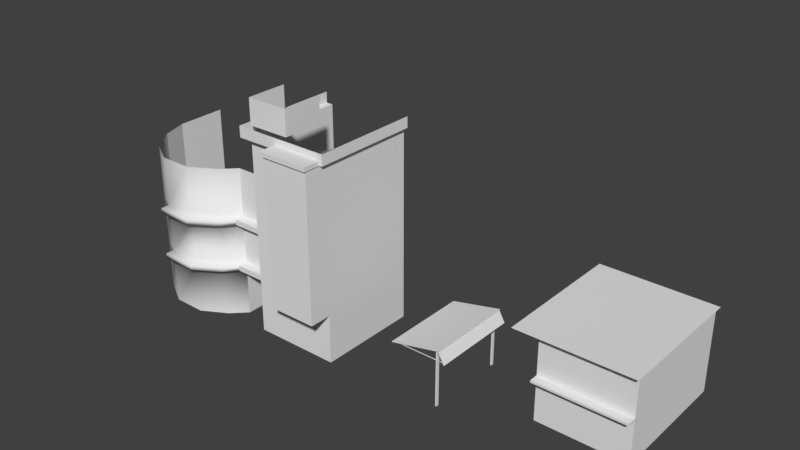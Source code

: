 # Source: conjunto_casa11.blend  (saved by Blender 2.79.0; exported with 4.5.12 LTS)
import bpy
from mathutils import Matrix  # noqa: F401  (used for matrix-valued properties, if any)

bpy.ops.wm.read_factory_settings(use_empty=True)
scene = bpy.context.scene
scene.name = 'Scene'

# ---- collections
col_collection_1 = bpy.data.collections.new('Collection 1'); scene.collection.children.link(col_collection_1)

# ---- world
world_world = bpy.data.worlds.new('World'); scene.world = world_world
world_world.color = (0.05088, 0.05088, 0.05088)
world_world.use_sun_shadow = False
world_world.sun_shadow_jitter_overblur = 0.0
world_world.cycles.sampling_method = 'MANUAL'

# ---- meshes
me_cube = bpy.data.meshes.new('Cube')
me_cube.from_pydata([(-4.038, -3.402, -0.8312), (-4.038, -3.402, 6.166), (-4.038, 7.054, -0.8312), (-4.038, 7.054, 6.166), (3.321, -3.402, -0.8312), (3.321, -3.402, 6.166), (3.321, 7.054, -0.8312), (3.321, 7.054, 6.166), (-4.038, -3.402, 2.667), (-4.038, 7.054, 2.667), (3.321, 7.054, 2.667), (3.321, -3.402, 2.667), (-4.038, -3.402, 2.843), (-4.038, 7.054, 2.843), (3.321, 7.054, 2.843), (3.321, -3.402, 2.843), (3.321, -4.161, 2.843), (3.321, -4.161, 2.667), (-4.038, -4.161, 2.667), (-4.038, -4.161, 2.843), (-5.782, -4.076, 6.163), (-5.782, 7.054, 6.163), (3.596, 7.054, 6.163), (3.596, -4.076, 6.163), (-5.782, -4.076, 6.198), (-5.782, 7.054, 6.198), (3.596, 7.054, 6.198), (3.596, -4.076, 6.198), (-6.038, 5.054, 2.843), (-4.038, 5.054, 2.843), (-6.038, 7.054, 2.843), (-4.038, 7.054, 2.843), (-6.038, 5.054, 2.593), (-4.038, 5.054, 2.593), (-6.038, 4.804, 2.593), (-4.038, 4.804, 2.593), (-6.038, 4.804, 2.343), (-4.038, 4.804, 2.343), (-6.038, 4.554, 2.343), (-4.038, 4.554, 2.343), (-4.038, 4.054, 1.844), (-6.038, 4.054, 1.844), (-6.038, 4.554, 2.093), (-4.038, 4.554, 2.093), (-6.038, 4.304, 2.093), (-4.038, 4.304, 2.093), (-6.038, 4.304, 1.844), (-4.038, 4.304, 1.844), (-4.038, 3.054, 0.8449), (-6.038, 3.054, 0.8449), (-6.038, 4.054, 1.594), (-4.038, 4.054, 1.594), (-6.038, 3.804, 1.594), (-4.038, 3.804, 1.594), (-6.038, 3.804, 1.344), (-4.038, 3.804, 1.344), (-6.038, 3.554, 1.344), (-4.038, 3.554, 1.344), (-6.038, 3.554, 1.094), (-4.038, 3.554, 1.094), (-6.038, 3.304, 1.094), (-4.038, 3.304, 1.094), (-6.038, 3.304, 0.8449), (-4.038, 3.304, 0.8449), (-6.038, 1.554, -0.8312), (-4.038, 1.554, -0.8312), (-6.038, 3.054, 0.5945), (-4.038, 3.054, 0.5945), (-6.038, 2.804, 0.5945), (-4.038, 2.804, 0.5945), (-6.038, 2.804, 0.3454), (-4.038, 2.804, 0.3454), (-6.038, 2.554, 0.3454), (-4.038, 2.554, 0.3454), (-4.038, 2.054, -0.1542), (-6.038, 2.054, -0.1542), (-6.038, 2.554, 0.09501), (-4.038, 2.554, 0.09501), (-6.038, 2.304, 0.09501), (-4.038, 2.304, 0.09501), (-6.038, 2.304, -0.1542), (-4.038, 2.304, -0.1542), (-6.038, 2.054, -0.4045), (-4.038, 2.054, -0.4045), (-6.038, 1.804, -0.4045), (-4.038, 1.804, -0.4045), (-6.038, 1.804, -0.6537), (-4.038, 1.804, -0.6537), (-6.038, 1.554, -0.6537), (-4.038, 1.554, -0.6537), (-6.165, 0.8436, -0.8312), (-6.165, 4.856, 3.999), (-6.165, 7.054, -0.8312), (-6.165, 7.054, 3.999), (-6.038, 0.8436, -0.8312), (-6.038, 4.856, 3.999), (-6.038, 7.054, -0.8312), (-6.038, 7.054, 3.999), (-4.038, 7.054, -0.8312), (-4.038, 7.054, 3.999)], [], [(12, 1, 3, 13), (14, 7, 5, 15), (15, 5, 1, 12), (35, 34, 36, 37), (3, 1, 20, 21), (4, 11, 8, 0), (6, 10, 11, 4), (0, 8, 9, 2), (11, 15, 16, 17), (10, 14, 15, 11), (37, 36, 38, 39), (8, 12, 13, 9), (17, 16, 19, 18), (15, 12, 19, 16), (12, 8, 18, 19), (8, 11, 17, 18), (5, 7, 22, 23), (33, 32, 34, 35), (23, 22, 26, 27), (21, 20, 24, 25), (20, 23, 27, 24), (1, 5, 23, 20), (29, 28, 32, 33), (26, 25, 24, 27), (28, 29, 31, 30), (45, 44, 46, 47), (47, 46, 41, 40), (43, 42, 44, 45), (39, 38, 42, 43), (53, 52, 54, 55), (55, 54, 56, 57), (51, 50, 52, 53), (40, 41, 50, 51), (61, 60, 62, 63), (63, 62, 49, 48), (59, 58, 60, 61), (57, 56, 58, 59), (69, 68, 70, 71), (71, 70, 72, 73), (67, 66, 68, 69), (48, 49, 66, 67), (79, 78, 80, 81), (81, 80, 75, 74), (77, 76, 78, 79), (73, 72, 76, 77), (85, 84, 86, 87), (87, 86, 88, 89), (83, 82, 84, 85), (74, 75, 82, 83), (89, 88, 64, 65), (90, 91, 93, 92), (97, 96, 98, 99), (96, 97, 95, 94), (94, 95, 91, 90), (97, 93, 91, 95)])
_uv = me_cube.uv_layers.new(name='UVMap')
_uv.uv.foreach_set('vector', [0.871, 0.03076, 1.0, 0.03076, 1.0, 0.4541, 0.871, 0.4541, 0.129, 0.9047, 1.481e-07, 0.9047, 0.0, 0.4814, 0.129, 0.4814, 0.6698, 1.0, 0.5407, 1.0, 0.5407, 0.7021, 0.6698, 0.7021, 0.3255, 0.7272, 0.3255, 0.8081, 0.3158, 0.8081, 0.3158, 0.7272, 0.06773, 3.861e-08, 0.06773, 0.4233, 1.111e-07, 0.4506, 0.0, 1.158e-07, 0.7283, 0.4541, 0.8641, 0.4541, 0.8641, 0.752, 0.7283, 0.752, 0.2717, 0.9047, 0.1359, 0.9047, 0.1359, 0.4814, 0.2717, 0.4814, 0.7283, 0.03076, 0.8641, 0.03076, 0.8641, 0.4541, 0.7283, 0.4541, 0.1359, 0.4814, 0.129, 0.4814, 0.129, 0.4506, 0.1359, 0.4506, 0.1359, 0.9047, 0.129, 0.9047, 0.129, 0.4814, 0.1359, 0.4814, 0.6989, 0.7021, 0.6989, 0.7831, 0.6892, 0.7831, 0.6892, 0.7021, 0.8641, 0.03076, 0.871, 0.03076, 0.871, 0.4541, 0.8641, 0.4541, 0.9005, 0.752, 0.8936, 0.752, 0.8936, 0.4541, 0.9005, 0.4541, 0.8936, 0.4541, 0.8936, 0.752, 0.8641, 0.752, 0.8641, 0.4541, 0.871, 0.03076, 0.8641, 0.03076, 0.8641, 0.0, 0.871, 0.0, 0.2717, 0.9441, 0.2717, 0.6462, 0.3012, 0.6462, 0.3012, 0.9441, 0.3535, 0.4233, 0.3535, 0.0, 0.3641, 3.861e-08, 0.3641, 0.4506, 0.4436, 0.7021, 0.4436, 0.7831, 0.4339, 0.7831, 0.4339, 0.7021, 0.9018, 0.4541, 0.9018, 0.9047, 0.9005, 0.9047, 0.9005, 0.4541, 0.9032, 0.4541, 0.9032, 0.9047, 0.9018, 0.9047, 0.9018, 0.4541, 0.9032, 0.8338, 0.9032, 0.4541, 0.9045, 0.4541, 0.9045, 0.8338, 0.06773, 0.4233, 0.3535, 0.4233, 0.3641, 0.4506, 1.111e-07, 0.4506, 0.4242, 0.7021, 0.4242, 0.7831, 0.4145, 0.7831, 0.4145, 0.7021, 0.3641, 3.861e-08, 0.7283, 0.0, 0.7283, 0.4506, 0.3641, 0.4506, 0.4631, 0.7831, 0.4631, 0.7021, 0.5407, 0.7021, 0.5407, 0.7831, 0.3158, 0.7272, 0.3158, 0.8081, 0.3062, 0.8081, 0.3062, 0.7272, 0.7183, 0.7021, 0.7183, 0.7831, 0.7086, 0.7831, 0.7086, 0.7021, 0.4631, 0.7021, 0.4631, 0.7831, 0.4534, 0.7831, 0.4534, 0.7021, 0.395, 0.7021, 0.395, 0.7831, 0.3853, 0.7831, 0.3853, 0.7021, 0.7476, 0.752, 0.7476, 0.833, 0.738, 0.833, 0.738, 0.752, 0.3465, 0.7831, 0.3465, 0.7021, 0.3562, 0.7021, 0.3562, 0.7831, 0.4534, 0.7021, 0.4534, 0.7831, 0.4436, 0.7831, 0.4436, 0.7021, 0.3853, 0.7021, 0.3853, 0.7831, 0.3756, 0.7831, 0.3756, 0.7021, 0.7279, 0.7021, 0.7279, 0.7831, 0.7183, 0.7831, 0.7183, 0.7021, 0.6795, 0.7831, 0.6795, 0.7021, 0.6892, 0.7021, 0.6892, 0.7831, 0.3062, 0.7272, 0.3062, 0.6462, 0.3159, 0.6462, 0.3159, 0.7272, 0.3756, 0.7021, 0.3756, 0.7831, 0.3659, 0.7831, 0.3659, 0.7021, 0.3352, 0.7272, 0.3352, 0.8081, 0.3255, 0.8081, 0.3255, 0.7272, 0.3562, 0.7831, 0.3562, 0.7021, 0.3659, 0.7021, 0.3659, 0.7831, 0.3353, 0.7272, 0.3353, 0.6462, 0.345, 0.6462, 0.345, 0.7272, 0.395, 0.7831, 0.395, 0.7021, 0.4048, 0.7021, 0.4048, 0.7831, 0.345, 0.7272, 0.345, 0.8081, 0.3353, 0.8081, 0.3353, 0.7272, 0.6989, 0.7831, 0.6989, 0.7021, 0.7086, 0.7021, 0.7086, 0.7831, 0.3159, 0.7272, 0.3159, 0.6462, 0.3256, 0.6462, 0.3256, 0.7272, 0.4145, 0.7021, 0.4145, 0.7831, 0.4048, 0.7831, 0.4048, 0.7021, 0.738, 0.752, 0.738, 0.833, 0.7283, 0.833, 0.7283, 0.752, 0.6795, 0.7021, 0.6795, 0.7831, 0.6698, 0.7831, 0.6698, 0.7021, 0.3256, 0.7272, 0.3256, 0.6462, 0.3353, 0.6462, 0.3353, 0.7272, 0.4339, 0.7021, 0.4339, 0.7831, 0.4242, 0.7831, 0.4242, 0.7021, 0.7545, 0.752, 0.7545, 0.833, 0.7476, 0.833, 0.7476, 0.752, 0.5407, 0.7021, 0.3532, 0.5396, 0.3532, 0.4506, 0.5407, 0.4506, 0.3494, 0.4506, 0.3494, 0.6462, 0.2717, 0.6462, 0.2717, 0.4506, 0.7283, 0.7021, 0.5407, 0.7021, 0.5407, 0.6131, 0.7283, 0.4506, 0.3012, 0.8417, 0.3012, 0.6462, 0.3062, 0.6462, 0.3062, 0.8417, 0.7595, 0.841, 0.7545, 0.841, 0.7545, 0.752, 0.7595, 0.752])
me_cube.use_remesh_preserve_volume = False
me_cube.use_remesh_preserve_attributes = False
me_cube.use_mirror_vertex_groups = False
me_cube.update()
me_plane = bpy.data.meshes.new('Plane')
me_plane.from_pydata([(-2.058, -4.326, -0.4219), (2.07, -4.326, 0.5007), (-2.058, 2.688, -0.4219), (2.07, 2.688, 0.5007), (-2.07, -4.326, -0.3677), (2.058, -4.326, 0.555), (-2.07, 2.688, -0.3677), (2.058, 2.688, 0.555), (1.913, -4.303, 0.4715), (2.432, -4.303, -0.4493), (1.913, 2.712, 0.4715), (2.432, 2.712, -0.4493), (1.966, -4.303, 0.4883), (2.485, -4.303, -0.4325), (1.966, 2.712, 0.4883), (2.485, 2.712, -0.4325), (-1.804, -4.179, -0.3553), (2.39, -4.179, -0.3553), (-1.804, -4.136, -0.3553), (2.39, -4.136, -0.3553), (-1.963, -4.179, -0.3982), (2.411, -4.179, -0.3982), (-1.963, -4.136, -0.3982), (2.411, -4.136, -0.3982), (1.637, -4.119, -4.228), (1.637, -4.119, 0.4169), (1.637, -3.885, -4.228), (1.637, -3.885, 0.4169), (1.746, -4.119, -4.228), (1.746, -4.119, 0.4426), (1.746, -3.885, -4.228), (1.746, -3.885, 0.4426), (-1.804, 2.312, -0.3553), (2.39, 2.312, -0.3553), (-1.804, 2.355, -0.3553), (2.39, 2.355, -0.3553), (-1.963, 2.312, -0.3982), (2.411, 2.312, -0.3982), (-1.963, 2.355, -0.3982), (2.411, 2.355, -0.3982), (1.637, 2.371, -4.228), (1.637, 2.371, 0.4169), (1.637, 2.605, -4.228), (1.637, 2.605, 0.4169), (1.746, 2.371, -4.228), (1.746, 2.371, 0.4426), (1.746, 2.605, -4.228), (1.746, 2.605, 0.4426)], [], [(0, 2, 3, 1), (4, 5, 7, 6), (0, 1, 5, 4), (1, 3, 7, 5), (2, 0, 4, 6), (8, 10, 11, 9), (12, 13, 15, 14), (8, 9, 13, 12), (9, 11, 15, 13), (16, 17, 19, 18), (22, 23, 21, 20), (20, 21, 17, 16), (24, 25, 27, 26), (30, 31, 29, 28), (28, 29, 25, 24), (32, 33, 35, 34), (38, 39, 37, 36), (36, 37, 33, 32), (40, 41, 43, 42), (46, 47, 45, 44), (44, 45, 41, 40)])
me_plane.use_remesh_preserve_volume = False
me_plane.use_remesh_preserve_attributes = False
me_plane.use_mirror_vertex_groups = False
me_plane.update()
me_cube_001 = bpy.data.meshes.new('Cube.001')
me_cube_001.from_pydata([(-1.0, -1.0, -1.0), (-1.0, -1.0, 14.98), (-1.0, 7.341, -1.0), (-1.0, 7.341, 14.98), (6.005, -1.0, -1.0), (6.005, -1.0, 14.98), (6.005, 7.341, -1.0), (6.005, 7.341, 14.98), (2.052, -2.811, 2.995), (2.052, -2.811, 14.98), (2.052, -1.0, 2.995), (2.052, -1.0, 14.98), (6.005, -2.811, 2.995), (6.005, -2.811, 14.98), (6.005, -1.0, 2.995), (-1.0, -0.5833, 2.995), (-1.0, 0.1719, 11.36), (-1.0, 7.341, 2.995), (-1.0, 7.341, 11.36), (-3.814, 7.341, 2.995), (-3.821, 0.1719, 2.995), (-3.821, 0.1719, 11.36), (-1.0, -1.0, 2.995), (-1.0, -1.0, 6.951), (-1.0, -1.0, 11.36), (-1.0, 7.341, 2.995), (6.005, 7.341, 11.36), (6.005, 7.341, 6.989), (6.005, 7.341, 2.995), (6.005, -1.0, 11.36), (6.005, -1.0, 6.989), (2.052, -2.811, 6.989), (-13.84, 3.168, 11.36), (-13.17, 1.073, 11.36), (-11.69, -0.9537, 11.36), (-9.663, -2.133, 11.36), (-7.028, -2.149, 11.36), (-5.001, -0.9965, 11.36), (-13.84, 3.184, -1.115), (-13.17, 1.073, -1.115), (-11.69, -0.9537, -1.115), (-9.663, -2.133, -1.115), (-7.028, -2.149, -1.115), (-5.001, -0.9965, -1.115), (-3.821, 0.1719, -1.115), (-3.814, 7.341, -1.0), (-13.84, 3.168, 2.995), (-13.84, 3.168, 6.951), (-3.821, 0.1719, 6.951), (-1.0, 0.1719, 6.951), (-9.663, -2.133, 6.951), (-9.663, -2.133, 2.995), (-7.028, -2.149, 2.995), (-7.028, -2.149, 6.951), (-13.17, 1.073, 2.995), (-13.17, 1.073, 6.951), (-5.001, -0.9965, 2.995), (-5.001, -0.9965, 6.951), (-11.69, -0.9537, 2.995), (-11.69, -0.9537, 6.951), (2.052, -2.811, 11.36), (2.052, -1.0, 11.36), (2.052, -1.0, 6.989), (6.005, -2.811, 11.36), (6.005, -2.811, 6.989), (-13.88, 7.311, 11.36), (-13.88, 7.327, -1.115), (-13.88, 7.311, 2.995), (-13.88, 7.311, 6.951), (-1.553, -1.555, 15.87), (-1.553, 7.341, 15.87), (6.34, 7.341, 15.87), (6.34, -1.555, 15.87), (1.875, -2.987, 15.33), (1.875, -1.555, 15.87), (6.005, -2.987, 15.33), (-1.553, -1.555, 14.98), (-1.553, 7.341, 14.98), (1.875, -2.987, 14.98), (1.875, -1.555, 14.98), (6.082, -1.555, 15.33), (6.005, -2.987, 14.98), (-1.0, -1.0, 15.87), (1.875, -1.555, 15.33), (6.082, 7.341, 14.98), (6.082, -1.555, 14.98), (6.082, -2.987, 15.33), (6.082, -2.811, 14.98), (-1.0, 2.387, 15.87), (6.082, -2.987, 14.98), (6.34, 7.341, 14.98), (6.34, -1.555, 14.98), (-1.0, 2.387, 17.95), (-1.0, -1.0, 17.95), (2.473, -1.0, 15.87), (2.473, -1.0, 17.95), (2.473, 2.387, 15.87), (2.473, 2.387, 17.95), (-9.663, -2.133, 3.43), (-5.001, -0.9965, 3.43), (-1.0, 0.1719, 3.43), (-7.028, -2.149, 3.43), (-3.821, 0.1719, 3.43), (-3.821, 0.1719, 7.386), (-5.001, -0.9965, 7.386), (-9.663, -2.133, 7.386), (-1.0, 0.1719, 7.386), (-7.028, -2.149, 7.386), (-3.821, -0.5833, 2.995), (-9.663, -2.888, 7.386), (-9.663, -2.888, 6.951), (-9.663, -2.888, 3.43), (-9.663, -2.888, 2.995), (-4.694, -1.599, 6.951), (-3.821, -0.5833, 6.951), (-6.784, -2.888, 6.951), (-6.784, -2.888, 2.995), (-4.694, -1.599, 2.995), (-3.821, -0.5833, 3.43), (-1.0, -0.5833, 6.951), (-4.694, -1.599, 3.43), (-1.0, -0.5833, 3.43), (-6.784, -2.888, 3.43), (-3.821, -0.5833, 7.386), (-4.694, -1.599, 7.386), (-1.0, -0.5833, 7.386), (-6.784, -2.888, 7.386)], [], [(3, 18, 16, 1), (26, 7, 5, 29), (12, 64, 31, 8), (80, 83, 73, 75), (60, 9, 11, 61), (24, 61, 11, 1), (29, 5, 13, 63), (63, 13, 9, 60), (10, 14, 12, 8), (102, 99, 120, 118), (20, 15, 108), (17, 15, 20, 19), (4, 14, 10, 0), (64, 63, 60, 31), (0, 10, 22), (6, 28, 14, 4), (28, 27, 30, 14), (27, 26, 29, 30), (0, 22, 15), (52, 56, 117, 116), (52, 51, 41, 42), (54, 46, 38, 39), (56, 52, 42, 43), (58, 54, 39, 40), (20, 56, 43, 44), (51, 58, 40, 41), (105, 59, 50), (98, 58, 51), (21, 37, 104, 103), (48, 57, 99, 102), (34, 33, 55, 59), (59, 55, 54, 58), (37, 36, 107, 104), (57, 53, 101, 99), (33, 32, 47, 55), (55, 47, 46, 54), (36, 35, 105, 107), (53, 50, 98, 101), (20, 44, 45, 19), (16, 106, 49, 119, 125, 24), (24, 1, 16), (14, 30, 64, 12), (30, 29, 63, 64), (62, 23, 22, 10), (61, 24, 23, 62), (8, 31, 62, 10), (31, 60, 61, 62), (75, 81, 89, 86), (47, 68, 67, 46), (38, 46, 67, 66), (32, 65, 68, 47), (98, 51, 112, 111), (22, 23, 119, 121), (3, 1, 76, 77), (9, 13, 81, 78), (102, 100, 49, 48), (77, 76, 69, 70), (78, 81, 75, 73), (76, 79, 83, 69), (82, 93, 92, 88), (11, 9, 78, 79), (13, 5, 85, 87), (1, 11, 79, 76), (96, 97, 95, 94), (69, 83, 74), (83, 79, 78, 73), (72, 74, 83, 80), (85, 72, 80), (72, 85, 91), (87, 86, 89), (87, 85, 80, 86), (5, 7, 84, 85), (81, 13, 87, 89), (80, 75, 86), (91, 90, 71, 72), (85, 84, 90, 91), (94, 95, 93, 82), (56, 20, 108, 117), (120, 122, 116, 117), (53, 57, 113, 115), (106, 103, 123, 125), (105, 50, 110, 109), (103, 106, 16, 21), (119, 125, 123, 114), (15, 121, 118, 108), (118, 120, 117, 108), (122, 111, 112, 116), (124, 126, 115, 113), (126, 109, 110, 115), (123, 124, 113, 114), (49, 106, 125, 119), (48, 49, 119, 114), (99, 101, 122, 120), (50, 53, 115, 110), (104, 107, 126, 124), (57, 48, 114, 113), (101, 98, 111, 122), (51, 52, 116, 112), (107, 105, 109, 126), (103, 104, 124, 123), (35, 34, 59, 105), (50, 59, 58, 98), (24, 125, 119, 23), (121, 119, 49, 100), (102, 118, 121, 100), (22, 121, 15), (15, 25, 2, 0)])
me_cube_001.polygons.foreach_set('use_smooth', [0, 0, 0, 0, 0, 0, 0, 0, 0, 1, 0, 0, 0, 0, 0, 0, 0, 0, 0, 1, 1, 0, 1, 1, 1, 1, 1, 1, 1, 1, 1, 1, 1, 1, 0, 0, 1, 1, 0, 0, 0, 0, 0, 0, 0, 0, 0, 0, 0, 0, 0, 1, 0, 0, 0, 0, 0, 0, 0, 0, 0, 0, 0, 0, 0, 0, 0, 0, 0, 0, 0, 0, 0, 0, 0, 0, 0, 1, 1, 1, 0, 1, 0, 0, 0, 1, 1, 1, 1, 1, 0, 0, 1, 1, 1, 1, 1, 1, 1, 1, 1, 1, 0, 0, 0, 0, 0])
me_cube_001.use_remesh_preserve_volume = False
me_cube_001.use_remesh_preserve_attributes = False
me_cube_001.use_mirror_vertex_groups = False
me_cube_001.update()

# ---- objects
ob_cube_001 = bpy.data.objects.new('Cube.001', me_cube)
ob_plane = bpy.data.objects.new('Plane', me_plane)
ob_cube = bpy.data.objects.new('Cube', me_cube_001)

# ---- transforms, parenting, visibility, modifiers, constraints
ob_cube_001.location = (25.3, 6.139, 0.9777)
ob_cube_001.lineart.crease_threshold = 0.0
ob_plane.location = (13.51, 3.838, 4.375)
ob_plane.lineart.crease_threshold = 0.0
ob_cube.location = (0.0, 0.0, 1.146)
ob_cube.lineart.crease_threshold = 0.0

# ---- collection membership
col_collection_1.objects.link(ob_cube_001)
col_collection_1.objects.link(ob_plane)
col_collection_1.objects.link(ob_cube)

# ---- scene / render settings (as saved in the file)
scene.frame_start = 1; scene.frame_end = 250; scene.frame_set(1)
scene.render.engine = 'BLENDER_EEVEE_NEXT'
scene.render.resolution_percentage = 50
scene.render.dither_intensity = 0.0
scene.cycles.use_denoising = False
scene.cycles.samples = 128
scene.cycles.sampling_pattern = 'TABULATED_SOBOL'
scene.cycles.use_adaptive_sampling = False
scene.cycles.use_light_tree = False
scene.cycles.blur_glossy = 0.0
scene.cycles.sample_clamp_indirect = 0.0
scene.view_settings.view_transform = 'Standard'
bpy.context.view_layer.update()

# ---- added for rendering (the .blend has no active camera and no usable light): camera, sun
cam_auto = bpy.data.cameras.new('AutoCamera')
cam_auto.lens = 50.0
cam_auto.sensor_width = 36.0
cam_auto.clip_end = 1000.0
ob_auto_camera = bpy.data.objects.new('AutoCamera', cam_auto)
scene.collection.objects.link(ob_auto_camera)
ob_auto_camera.location = (53.3554, -49.9113, 46.238)
ob_auto_camera.rotation_euler = (1.09748, -7.21219e-08, 0.694738)
scene.camera = ob_auto_camera
light_auto_sun = bpy.data.lights.new('AutoSun', 'SUN')
light_auto_sun.energy = 3.0
light_auto_sun.angle = 0.0523599
ob_auto_sun = bpy.data.objects.new('AutoSun', light_auto_sun)
scene.collection.objects.link(ob_auto_sun)
ob_auto_sun.rotation_euler = (0.872665, 0.174533, 0.523599)
bpy.context.view_layer.update()
